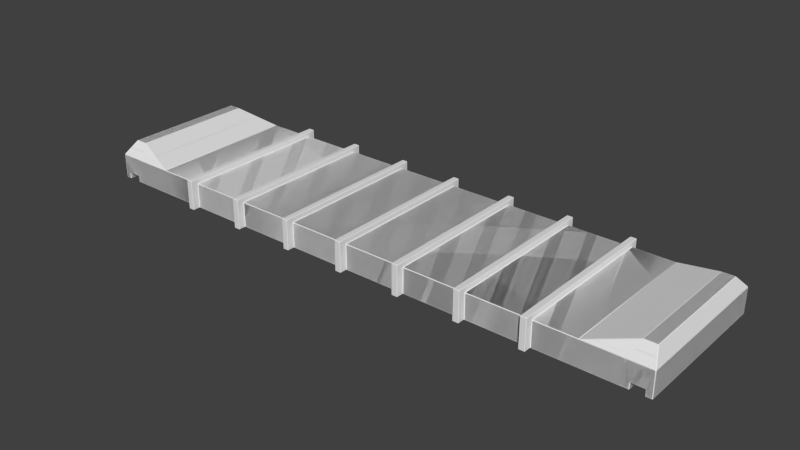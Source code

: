 # Source: l2_env_crane_base.blend  (saved by Blender 2.69.10; exported with 4.5.12 LTS)
import bpy
from mathutils import Matrix  # noqa: F401  (used for matrix-valued properties, if any)

bpy.ops.wm.read_factory_settings(use_empty=True)
scene = bpy.context.scene
scene.name = 'Scene'

# ---- collections
col_collection_1 = bpy.data.collections.new('Collection 1'); scene.collection.children.link(col_collection_1)
col_collection_1.hide_render = True
col_collection_1.hide_viewport = True
col_collection_2 = bpy.data.collections.new('Collection 2'); scene.collection.children.link(col_collection_2)
col_collection_3 = bpy.data.collections.new('Collection 3'); scene.collection.children.link(col_collection_3)

# ---- world
world_world = bpy.data.worlds.new('World'); scene.world = world_world
world_world.color = (0.05088, 0.05088, 0.05088)
world_world.use_sun_shadow = False
world_world.sun_shadow_jitter_overblur = 0.0
world_world.cycles.sampling_method = 'MANUAL'
world_world.cycles.sample_map_resolution = 256

# ---- meshes
me_lowpolyraw = bpy.data.meshes.new('LowPolyRaw')
me_lowpolyraw.from_pydata([(-3.7, -1.2, 0.4), (-4.3, -1.2, 0.4), (-3.7, -1.2, -1.221e-06), (-4.3, -1.2, -2.949e-06), (-3.6, -0.6, -0.2), (-3.7, -0.6, -0.2), (-4.7, -1.2, 0.4), (-4.7, -1.2, -3.068e-06), (-4.4, -1.0, 0.6), (-4.6, -1.0, 0.6), (-4.6, -1.2, -3.039e-06), (-4.4, -1.2, -2.949e-06), (-4.6, -1.2, 0.1), (-4.4, -1.2, 0.1), (-4.3, 1.2, -2.949e-06), (-3.7, 1.2, 0.4), (-3.7, 0.6, -0.2), (-4.7, 1.2, 0.4), (-4.7, 1.2, -3.068e-06), (-4.4, 1.0, 0.6), (-4.6, 1.0, 0.6), (-4.4, 1.2, -2.949e-06), (-4.6, 1.2, -3.039e-06), (-4.6, 1.2, 0.1), (-4.4, 1.2, 0.1), (-3.6, -0.5, -0.2), (-3.6, -0.4, -0.2), (-3.6, 0.4, -0.2), (-3.6, -0.5, 0.3), (-3.6, -0.4, 0.3), (-4.3, 1.2, 0.4), (-3.7, 1.2, -2.085e-06), (-3.6, 0.6, -0.2), (-3.6, 0.5, -0.2), (-3.6, 0.5, 0.3), (-3.6, 0.4, 0.3), (4.3, -1.2, 0.4), (4.3, -1.2, -3.588e-07), (3.7, -1.2, 0.4), (3.7, -1.2, 1.478e-07), (3.7, -0.6, -0.2), (4.7, -1.2, 0.4), (4.7, -1.2, -2.396e-07), (4.4, -1.0, 0.6), (4.6, -1.0, 0.6), (4.6, -1.2, -2.694e-07), (4.4, -1.2, -2.992e-07), (4.6, -1.2, 0.1), (4.4, -1.2, 0.1), (4.3, 1.2, -3.588e-07), (3.7, 1.2, 0.4), (3.7, 0.6, -0.2), (4.7, 1.2, 0.4), (4.7, 1.2, -2.396e-07), (4.4, 1.0, 0.6), (4.6, 1.0, 0.6), (4.4, 1.2, -2.992e-07), (4.6, 1.2, -2.694e-07), (4.6, 1.2, 0.1), (4.4, 1.2, 0.1), (3.6, -0.6, -0.2), (3.6, 0.4, -0.2), (3.6, -0.5, -0.2), (3.6, -0.4, -0.2), (3.6, -0.5, 0.3), (3.6, -0.4, 0.3), (4.3, 1.2, 0.4), (3.7, 1.2, 1.478e-07), (3.6, 0.6, -0.2), (3.6, 0.5, -0.2), (3.6, 0.5, 0.3), (3.6, 0.4, 0.3)], [], [(6, 1, 8, 9), (13, 1, 6, 12), (11, 13, 24, 21), (12, 6, 7), (17, 6, 9, 20), (10, 12, 7), (14, 3, 11, 21), (22, 23, 12, 10), (23, 24, 13, 12), (8, 19, 20, 9), (3, 13, 11), (22, 10, 7, 18), (5, 3, 14, 16), (3, 1, 13), (17, 18, 7, 6), (14, 24, 30), (27, 16, 33), (19, 15, 30), (15, 31, 14, 30), (31, 16, 14), (22, 18, 23), (24, 23, 17, 30), (23, 18, 17), (31, 32, 16), (14, 21, 24), (33, 16, 32), (33, 34, 35, 27), (17, 20, 19, 30), (43, 38, 36), (39, 40, 37), (41, 44, 43, 36), (48, 47, 41, 36), (38, 39, 37, 36), (43, 54, 50, 38), (46, 56, 59, 48), (47, 42, 41), (52, 55, 44, 41), (45, 42, 47), (49, 56, 46, 37), (57, 45, 47, 58), (58, 47, 48, 59), (43, 44, 55, 54), (37, 46, 48), (62, 64, 65, 63), (57, 53, 42, 45), (62, 40, 60), (63, 40, 62), (61, 51, 40, 63), (40, 51, 49, 37), (37, 48, 36), (39, 60, 40), (52, 41, 42, 53), (49, 66, 59), (61, 69, 51), (54, 66, 50), (50, 66, 49, 67), (67, 49, 51), (57, 58, 53), (59, 66, 52, 58), (58, 52, 53), (67, 51, 68), (49, 59, 56), (69, 68, 51), (69, 61, 71, 70), (52, 66, 54, 55), (25, 62, 60, 4), (63, 65, 29, 26), (25, 28, 64, 62), (2, 4, 60, 39), (0, 2, 39, 38), (8, 1, 0), (2, 3, 5), (0, 1, 3, 2), (8, 0, 15, 19), (25, 26, 29, 28), (25, 4, 5), (26, 25, 5), (27, 26, 5, 16), (2, 5, 4), (61, 27, 35, 71), (27, 61, 63, 26), (15, 0, 38, 50), (33, 32, 68, 69), (33, 69, 70, 34), (31, 67, 68, 32), (15, 50, 67, 31)])
me_lowpolyraw.use_remesh_preserve_volume = False
me_lowpolyraw.use_remesh_preserve_attributes = False
me_lowpolyraw.use_mirror_vertex_groups = False
me_lowpolyraw.update()
me_lowpoly = bpy.data.meshes.new('LowPoly')
me_lowpoly.from_pydata([(-3.751, -1.193, 0.4071), (-3.71, -1.2, 0.39), (-3.69, -1.2, 0.39), (-3.69, -1.19, 0.4), (-3.71, -1.187, 0.4027), (-4.29, -1.2, 0.39), (-4.293, -1.193, 0.4071), (-4.314, -1.193, 0.4071), (-4.314, -1.2, 0.39), (-4.31, -1.2, 0.3384), (-3.71, -1.191, -0.003163), (-3.69, -1.079, -0.04025), (-3.688, -1.191, -0.003163), (-3.69, -1.2, 0.009999), (-3.71, -1.2, 0.009999), (-4.291, -1.177, -0.003165), (-4.277, -1.19, -0.003165), (-4.29, -1.2, 0.009997), (-4.31, -1.2, 0.02414), (-4.324, -1.2, 0.009997), (-4.31, -1.19, -2.949e-06), (-3.591, -0.6095, -0.1968), (-3.612, -0.6095, -0.1968), (-3.61, -0.59, -0.2), (-3.59, -0.59, -0.2), (-3.69, -0.6095, -0.1968), (-3.71, -0.6238, -0.1921), (-3.709, -0.5957, -0.1968), (-3.69, -0.5576, -0.2), (-3.663, -0.5494, -0.2), (-3.676, -0.59, -0.2), (-4.686, -1.193, 0.4071), (-4.696, -1.178, 0.4089), (-4.7, -1.19, 0.39), (-4.69, -1.2, 0.3384), (-4.686, -1.2, 0.39), (-4.7, -1.19, 0.009997), (-4.69, -1.19, -3.068e-06), (-4.676, -1.2, 0.009997), (-4.69, -1.2, 0.02414), (-4.407, -1.007, 0.5929), (-4.383, -1.012, 0.5876), (-4.39, -0.9923, 0.5973), (-4.41, -0.99, 0.6), (-4.59, -0.99, 0.6), (-4.604, -0.9955, 0.5911), (-4.593, -1.007, 0.5929), (-4.61, -1.2, 0.009997), (-4.61, -1.19, -3.039e-06), (-4.6, -1.19, 0.009997), (-4.4, -1.19, 0.009997), (-4.39, -1.19, -2.949e-06), (-4.39, -1.2, 0.009997), (-4.61, -1.2, 0.07586), (-4.6, -1.19, 0.09), (-4.59, -1.19, 0.1), (-4.593, -1.2, 0.11), (-4.611, -1.2, 0.1027), (-4.41, -1.19, 0.1), (-4.4, -1.19, 0.09), (-4.39, -1.2, 0.07586), (-4.389, -1.2, 0.1027), (-4.407, -1.2, 0.11), (-4.29, 1.2, 0.009997), (-4.277, 1.191, -0.003165), (-4.291, 1.177, -0.003165), (-4.31, 1.19, -2.949e-06), (-4.324, 1.2, 0.009997), (-4.31, 1.2, 0.02414), (-3.751, 1.193, 0.4071), (-3.71, 1.187, 0.4027), (-3.69, 1.19, 0.4), (-3.69, 1.2, 0.39), (-3.71, 1.2, 0.39), (-3.676, 0.59, -0.2), (-3.663, 0.5494, -0.2), (-3.69, 0.5577, -0.2), (-3.709, 0.5957, -0.1968), (-3.71, 0.6238, -0.1921), (-3.69, 0.6095, -0.1968), (-4.696, 1.178, 0.4089), (-4.686, 1.193, 0.4071), (-4.686, 1.2, 0.39), (-4.69, 1.2, 0.3384), (-4.7, 1.19, 0.39), (-4.69, 1.2, 0.02414), (-4.676, 1.2, 0.009997), (-4.69, 1.19, -3.068e-06), (-4.7, 1.19, 0.009997), (-4.39, 0.9924, 0.5973), (-4.383, 1.012, 0.5876), (-4.407, 1.007, 0.5929), (-4.41, 0.99, 0.6), (-4.593, 1.007, 0.5929), (-4.604, 0.9955, 0.5911), (-4.59, 0.99, 0.6), (-4.39, 1.2, 0.009997), (-4.39, 1.19, -2.949e-06), (-4.4, 1.19, 0.009997), (-4.6, 1.19, 0.009997), (-4.61, 1.19, -3.039e-06), (-4.61, 1.2, 0.009997), (-4.6, 1.19, 0.09), (-4.61, 1.2, 0.07586), (-4.611, 1.2, 0.1027), (-4.593, 1.2, 0.11), (-4.59, 1.19, 0.1), (-4.41, 1.19, 0.1), (-4.407, 1.2, 0.11), (-4.389, 1.2, 0.1027), (-4.39, 1.2, 0.07586), (-4.4, 1.19, 0.09), (-3.59, -0.51, -0.2), (-3.61, -0.5241, -0.2), (-3.61, -0.4959, -0.2), (-3.6, -0.49, -0.19), (-3.59, -0.5, -0.19), (-3.59, -0.4, -0.19), (-3.6, -0.41, -0.19), (-3.61, -0.4424, -0.2), (-3.61, -0.3977, -0.2), (-3.59, -0.39, -0.2), (-3.59, 0.39, -0.2), (-3.61, 0.3977, -0.2), (-3.61, 0.4424, -0.2), (-3.6, 0.41, -0.19), (-3.59, 0.4, -0.19), (-3.59, -0.5, 0.3), (-3.6, -0.49, 0.3), (-3.6, -0.41, 0.3), (-3.59, -0.4, 0.3), (-4.293, 1.193, 0.4071), (-4.29, 1.2, 0.39), (-4.31, 1.2, 0.3384), (-4.314, 1.2, 0.39), (-4.314, 1.193, 0.4071), (-3.69, 1.2, 0.009998), (-3.688, 1.191, -0.003164), (-3.69, 1.079, -0.04025), (-3.71, 1.191, -0.003164), (-3.71, 1.2, 0.009998), (-3.591, 0.6095, -0.1968), (-3.59, 0.59, -0.2), (-3.61, 0.59, -0.2), (-3.612, 0.6095, -0.1968), (-3.61, 0.5242, -0.2), (-3.59, 0.51, -0.2), (-3.59, 0.5, -0.19), (-3.6, 0.49, -0.19), (-3.61, 0.4959, -0.2), (-3.6, 0.49, 0.3), (-3.59, 0.5, 0.3), (-3.59, 0.4, 0.3), (-3.6, 0.41, 0.3), (4.293, -1.193, 0.4071), (4.29, -1.2, 0.39), (4.31, -1.2, 0.3384), (4.314, -1.2, 0.39), (4.314, -1.193, 0.4071), (4.31, -1.2, 0.02414), (4.29, -1.2, 0.01), (4.277, -1.191, -0.003163), (4.291, -1.177, -0.003163), (4.31, -1.19, -3.588e-07), (4.324, -1.2, 0.01), (3.751, -1.193, 0.4071), (3.71, -1.187, 0.4027), (3.69, -1.19, 0.4), (3.69, -1.2, 0.39), (3.71, -1.2, 0.39), (3.71, -1.191, -0.003162), (3.71, -1.2, 0.01), (3.69, -1.2, 0.01), (3.688, -1.191, -0.003162), (3.69, -1.079, -0.04025), (3.71, -0.6238, -0.1921), (3.69, -0.6095, -0.1968), (3.676, -0.59, -0.2), (3.663, -0.5494, -0.2), (3.69, -0.5577, -0.2), (3.709, -0.5957, -0.1968), (4.7, -1.19, 0.39), (4.696, -1.178, 0.4089), (4.686, -1.193, 0.4071), (4.686, -1.2, 0.39), (4.69, -1.2, 0.3384), (4.676, -1.2, 0.01), (4.69, -1.19, -2.396e-07), (4.7, -1.19, 0.01), (4.69, -1.2, 0.02414), (4.41, -0.99, 0.6), (4.39, -0.9924, 0.5973), (4.383, -1.012, 0.5876), (4.407, -1.007, 0.5929), (4.593, -1.007, 0.5929), (4.604, -0.9955, 0.5911), (4.59, -0.99, 0.6), (4.6, -1.19, 0.01), (4.61, -1.19, -2.694e-07), (4.61, -1.2, 0.01), (4.39, -1.2, 0.01), (4.39, -1.19, -2.992e-07), (4.4, -1.19, 0.01), (4.59, -1.19, 0.1), (4.6, -1.19, 0.09), (4.61, -1.2, 0.07586), (4.611, -1.2, 0.1027), (4.593, -1.2, 0.11), (4.39, -1.2, 0.07586), (4.4, -1.19, 0.09), (4.41, -1.19, 0.1), (4.407, -1.2, 0.11), (4.389, -1.2, 0.1027), (4.291, 1.177, -0.003163), (4.277, 1.19, -0.003163), (4.29, 1.2, 0.01), (4.31, 1.2, 0.02414), (4.324, 1.2, 0.01), (4.31, 1.19, -3.588e-07), (3.71, 1.187, 0.4027), (3.751, 1.193, 0.4071), (3.71, 1.2, 0.39), (3.69, 1.2, 0.39), (3.69, 1.19, 0.4), (3.69, 0.5576, -0.2), (3.663, 0.5493, -0.2), (3.676, 0.59, -0.2), (3.69, 0.6095, -0.1968), (3.71, 0.6238, -0.1921), (3.709, 0.5957, -0.1968), (4.686, 1.2, 0.39), (4.686, 1.193, 0.4071), (4.696, 1.178, 0.4089), (4.7, 1.19, 0.39), (4.69, 1.2, 0.3384), (4.69, 1.19, -2.396e-07), (4.676, 1.2, 0.01), (4.69, 1.2, 0.02414), (4.7, 1.19, 0.01), (4.407, 1.007, 0.5929), (4.383, 1.012, 0.5876), (4.39, 0.9923, 0.5973), (4.41, 0.99, 0.6), (4.59, 0.99, 0.6), (4.604, 0.9955, 0.5911), (4.593, 1.007, 0.5929), (4.4, 1.19, 0.01), (4.39, 1.19, -2.992e-07), (4.39, 1.2, 0.01), (4.61, 1.2, 0.01), (4.61, 1.19, -2.694e-07), (4.6, 1.19, 0.01), (4.611, 1.2, 0.1027), (4.61, 1.2, 0.07586), (4.6, 1.19, 0.09), (4.59, 1.19, 0.1), (4.593, 1.2, 0.11), (4.389, 1.2, 0.1027), (4.407, 1.2, 0.11), (4.41, 1.19, 0.1), (4.4, 1.19, 0.09), (4.39, 1.2, 0.07586), (3.61, -0.59, -0.2), (3.612, -0.6095, -0.1968), (3.591, -0.6095, -0.1968), (3.59, -0.59, -0.2), (3.6, 0.41, -0.19), (3.61, 0.4424, -0.2), (3.61, 0.3977, -0.2), (3.59, 0.39, -0.2), (3.59, 0.4, -0.19), (3.61, -0.5242, -0.2), (3.59, -0.51, -0.2), (3.59, -0.5, -0.19), (3.6, -0.49, -0.19), (3.61, -0.4959, -0.2), (3.61, -0.3977, -0.2), (3.61, -0.4424, -0.2), (3.6, -0.41, -0.19), (3.59, -0.4, -0.19), (3.59, -0.39, -0.2), (3.6, -0.49, 0.3), (3.59, -0.5, 0.3), (3.59, -0.4, 0.3), (3.6, -0.41, 0.3), (4.31, 1.2, 0.3384), (4.29, 1.2, 0.39), (4.293, 1.193, 0.4071), (4.314, 1.193, 0.4071), (4.314, 1.2, 0.39), (3.69, 1.079, -0.04025), (3.688, 1.191, -0.003162), (3.69, 1.2, 0.01), (3.71, 1.2, 0.01), (3.71, 1.191, -0.003162), (3.61, 0.59, -0.2), (3.59, 0.59, -0.2), (3.591, 0.6095, -0.1968), (3.612, 0.6095, -0.1968), (3.59, 0.5, -0.19), (3.59, 0.51, -0.2), (3.61, 0.5241, -0.2), (3.61, 0.4959, -0.2), (3.6, 0.49, -0.19), (3.59, 0.5, 0.3), (3.6, 0.49, 0.3), (3.6, 0.41, 0.3), (3.59, 0.4, 0.3)], [], [(62, 8, 35, 56), (18, 9, 61), (106, 107, 58, 55), (84, 88, 36, 33), (57, 34, 39), (100, 48, 37, 87), (19, 60, 52), (50, 59, 111, 98), (67, 96, 110), (99, 102, 54, 49), (27, 15, 65, 77), (43, 92, 95, 44), (112, 272, 265, 24), (12, 21, 264, 173), (47, 53, 38), (139, 78, 64), (145, 74, 143), (72, 222, 292, 136), (68, 109, 133), (90, 69, 131), (116, 127, 282, 273), (101, 86, 103), (108, 105, 82, 134), (81, 93, 91, 135), (73, 140, 63, 132), (138, 144, 79), (137, 291, 297, 141), (104, 85, 83), (183, 194, 193, 158), (180, 229, 213, 162), (159, 212, 156), (170, 175, 161), (192, 165, 154), (174, 263, 176), (255, 203, 210, 259), (233, 181, 188, 238), (250, 235, 187, 198), (190, 196, 243, 242), (191, 241, 219, 166), (202, 246, 260, 209), (294, 214, 228), (251, 197, 204, 254), (218, 247, 201, 163), (199, 186, 205), (277, 178, 275), (268, 224, 179, 276), (206, 189, 185), (164, 200, 208), (211, 207, 184, 157), (271, 177, 262), (232, 244, 195, 182), (217, 261, 248), (301, 295, 226), (267, 302, 225), (240, 287, 220), (216, 285, 257), (303, 266, 306, 305), (231, 288, 239, 245), (258, 289, 230, 256), (252, 234, 237), (221, 286, 215, 293), (290, 227, 298), (274, 281, 284, 278), (249, 253, 236), (113, 23, 30), (122, 269, 280, 121), (115, 118, 129, 128), (10, 16, 26), (71, 3, 167, 223), (1, 5, 17, 14), (11, 25, 22), (42, 4, 70, 89), (31, 7, 40, 46), (279, 283, 130, 117), (123, 120, 28, 76), (80, 32, 45, 94), (119, 114, 29), (66, 20, 51, 97), (148, 150, 153, 125), (270, 126, 152, 307), (41, 6, 0), (147, 299, 304, 151), (169, 171, 160, 155), (146, 142, 296, 300), (124, 75, 149), (0, 1, 2, 3, 4), (5, 6, 7, 8), (14, 10, 12, 13), (18, 19, 17), (21, 22, 23, 24), (25, 26, 27, 28, 29, 30), (31, 32, 33, 34, 35), (36, 37, 38, 39), (40, 41, 42, 43), (44, 45, 46), (47, 48, 49), (50, 51, 52), (53, 54, 55, 56, 57), (58, 59, 60, 61, 62), (63, 64, 65, 66, 67, 68), (69, 70, 71, 72, 73), (74, 75, 76, 77, 78, 79), (80, 81, 82, 83, 84), (85, 86, 87, 88), (89, 90, 91, 92), (93, 94, 95), (96, 97, 98), (99, 100, 101), (102, 103, 104, 105, 106), (107, 108, 109, 110, 111), (112, 113, 114, 115, 116), (117, 118, 119, 120, 121), (122, 123, 124, 125, 126), (131, 132, 133, 134, 135), (136, 137, 138, 139, 140), (141, 142, 143, 144), (145, 146, 147, 148, 149), (165, 166, 167, 168, 169), (174, 170, 173), (175, 176, 177, 178, 179, 180), (181, 182, 183, 184, 185), (186, 187, 188, 189), (190, 191, 192, 193), (194, 195, 196), (197, 198, 199), (200, 201, 202), (203, 204, 205, 206, 207), (208, 209, 210, 211, 212), (213, 214, 215, 216, 217, 218), (219, 220, 221, 222, 223), (224, 225, 226, 227, 228, 229), (230, 231, 232, 233, 234), (235, 236, 237, 238), (239, 240, 241, 242), (243, 244, 245), (246, 247, 248), (249, 250, 251), (252, 253, 254, 255, 256), (257, 258, 259, 260, 261), (262, 263, 264, 265), (266, 267, 268, 269, 270), (271, 272, 273, 274, 275), (276, 277, 278, 279, 280), (285, 286, 287, 288, 289), (290, 291, 292, 293, 294), (295, 296, 297, 298), (299, 300, 301, 302, 303), (11, 22, 21, 12), (112, 24, 23, 113), (47, 38, 37, 48), (26, 16, 15, 27), (45, 32, 31, 46), (6, 41, 40, 7), (51, 20, 19, 52), (53, 47, 49, 54), (59, 50, 52, 60), (43, 44, 46, 40), (7, 31, 35, 8), (56, 35, 34, 57), (18, 61, 60, 19), (17, 5, 9, 18), (62, 56, 55, 58), (123, 76, 75, 124), (100, 87, 86, 101), (64, 78, 77, 65), (80, 94, 93, 81), (69, 90, 89, 70), (66, 97, 96, 67), (91, 93, 95, 92), (57, 39, 38, 53), (102, 99, 101, 103), (107, 106, 105, 108), (110, 96, 98, 111), (106, 55, 54, 102), (65, 15, 20, 66), (97, 51, 50, 98), (87, 37, 36, 88), (117, 130, 129, 118), (127, 116, 115, 128), (39, 34, 33, 36), (92, 43, 42, 89), (94, 45, 44, 95), (84, 33, 32, 80), (99, 49, 48, 100), (111, 59, 58, 107), (27, 77, 76, 28), (13, 2, 1, 14), (61, 9, 8, 62), (88, 84, 83, 85), (68, 133, 132, 63), (104, 83, 82, 105), (142, 146, 145, 143), (150, 148, 147, 151), (125, 153, 152, 126), (137, 141, 144, 138), (135, 91, 90, 131), (149, 75, 74, 145), (148, 125, 124, 149), (108, 134, 133, 109), (103, 86, 85, 104), (67, 110, 109, 68), (143, 74, 79, 144), (73, 132, 131, 69), (140, 73, 72, 136), (134, 82, 81, 135), (138, 79, 78, 139), (139, 64, 63, 140), (165, 192, 191, 166), (169, 155, 154, 165), (170, 161, 160, 171), (174, 176, 175, 170), (198, 187, 186, 199), (180, 162, 161, 175), (194, 183, 182, 195), (158, 193, 192, 154), (200, 164, 163, 201), (204, 197, 199, 205), (208, 200, 202, 209), (193, 194, 196, 190), (157, 184, 183, 158), (206, 185, 184, 207), (164, 208, 212, 159), (159, 156, 155, 160), (210, 203, 207, 211), (267, 225, 224, 268), (249, 236, 235, 250), (213, 229, 228, 214), (231, 245, 244, 232), (219, 241, 240, 220), (217, 248, 247, 218), (242, 243, 245, 239), (205, 186, 189, 206), (253, 249, 251, 254), (258, 256, 255, 259), (260, 246, 248, 261), (223, 167, 166, 219), (254, 204, 203, 255), (218, 163, 162, 213), (246, 202, 201, 247), (262, 177, 176, 263), (265, 272, 271, 262), (274, 278, 277, 275), (238, 188, 187, 235), (280, 269, 268, 276), (281, 274, 273, 282), (278, 284, 283, 279), (188, 181, 185, 189), (241, 191, 190, 242), (243, 196, 195, 244), (232, 182, 181, 233), (250, 198, 197, 251), (259, 210, 209, 260), (275, 178, 177, 271), (179, 224, 229, 180), (276, 179, 178, 277), (171, 169, 168, 172), (211, 157, 156, 212), (173, 264, 263, 174), (237, 234, 233, 238), (215, 286, 285, 216), (256, 230, 234, 252), (295, 301, 300, 296), (304, 299, 303, 305), (270, 307, 306, 266), (290, 298, 297, 291), (287, 240, 239, 288), (301, 226, 225, 302), (302, 267, 266, 303), (257, 285, 289, 258), (252, 237, 236, 253), (216, 257, 261, 217), (298, 227, 226, 295), (220, 287, 286, 221), (292, 222, 221, 293), (288, 231, 230, 289), (294, 228, 227, 290), (293, 215, 214, 294), (264, 21, 24, 265), (272, 112, 116, 273), (279, 117, 121, 280), (172, 13, 12, 173), (167, 3, 2, 168), (4, 42, 41, 0), (0, 6, 5, 1), (14, 17, 16, 10), (10, 26, 25, 11), (70, 4, 3, 71), (22, 25, 30, 23), (114, 119, 118, 115), (120, 123, 122, 121), (113, 30, 29, 114), (119, 29, 28, 120), (269, 122, 126, 270), (222, 72, 71, 223), (296, 142, 141, 297), (299, 147, 146, 300), (291, 137, 136, 292), (2, 13, 172, 168), (9, 5, 8), (15, 16, 20), (16, 17, 19, 20), (11, 12, 10), (170, 171, 172, 173), (156, 157, 155), (158, 154, 155, 157), (159, 160, 164), (162, 163, 161), (160, 161, 163, 164)])
me_lowpoly.polygons.foreach_set('use_smooth', [0, 0, 0, 0, 0, 0, 0, 0, 0, 0, 0, 0, 0, 0, 0, 0, 0, 0, 0, 0, 0, 0, 0, 0, 0, 0, 0, 0, 0, 0, 0, 0, 0, 0, 0, 0, 0, 0, 0, 0, 0, 0, 0, 0, 0, 0, 0, 0, 0, 0, 0, 0, 0, 0, 0, 0, 0, 0, 0, 0, 0, 0, 0, 0, 0, 0, 0, 0, 0, 0, 0, 0, 0, 0, 0, 0, 0, 0, 0, 0, 0, 0, 0, 0, 0, 1, 1, 1, 0, 1, 1, 1, 1, 1, 1, 1, 1, 1, 1, 1, 1, 1, 1, 1, 1, 1, 1, 1, 1, 1, 1, 1, 1, 1, 1, 1, 1, 1, 0, 1, 1, 1, 1, 1, 1, 1, 1, 1, 1, 1, 1, 1, 1, 1, 1, 1, 1, 1, 1, 1, 1, 1, 1, 1, 1, 1, 1, 0, 0, 1, 1, 1, 0, 1, 1, 1, 1, 1, 0, 0, 0, 1, 0, 1, 1, 1, 1, 1, 1, 0, 1, 1, 1, 1, 1, 1, 1, 0, 0, 1, 1, 1, 1, 1, 1, 1, 0, 0, 1, 0, 0, 0, 0, 0, 0, 0, 0, 1, 0, 0, 0, 1, 1, 0, 1, 0, 1, 1, 1, 1, 0, 1, 1, 1, 0, 1, 1, 1, 1, 1, 0, 0, 0, 1, 0, 1, 1, 1, 1, 1, 1, 0, 1, 1, 1, 1, 1, 1, 1, 1, 0, 1, 1, 0, 0, 0, 1, 1, 1, 1, 1, 1, 0, 1, 0, 0, 0, 0, 1, 0, 0, 0, 0, 0, 0, 0, 0, 1, 0, 0, 0, 1, 1, 0, 1, 0, 1, 1, 1, 1, 1, 1, 1, 1, 1, 0, 1, 1, 1, 0, 0, 0, 1, 1, 1, 1, 1, 0, 0, 1, 1, 0, 1, 0, 1, 0, 1, 1])
_uv = me_lowpoly.uv_layers.new(name='UVMap')
_uv.uv.foreach_set('vector', [0.9024, 0.867, 0.9274, 0.8587, 0.9274, 0.8919, 0.9024, 0.8836, 0.8948, 0.8583, 0.9228, 0.8583, 0.9018, 0.8654, 0.4064, 0.6391, 0.3903, 0.6391, 0.3903, 0.4266, 0.4064, 0.4266, 0.4757, 0.4257, 0.4419, 0.4257, 0.4419, 0.2131, 0.4757, 0.2131, 0.9018, 0.8853, 0.9228, 0.8923, 0.8948, 0.8923, 0.4082, 0.6391, 0.4082, 0.4266, 0.4153, 0.4266, 0.4153, 0.6391, 0.8935, 0.8596, 0.8994, 0.8655, 0.8935, 0.8655, 0.5015, 0.2131, 0.5086, 0.2131, 0.5086, 0.4257, 0.5015, 0.4257, 0.9474, 0.03357, 0.9474, 0.02769, 0.9533, 0.02769, 0.5086, 0.2131, 0.5157, 0.2131, 0.5157, 0.4257, 0.5086, 0.4257, 0.1604, 0.9326, 0.2123, 0.9845, 0.002082, 0.9845, 0.05399, 0.9326, 0.0255, 0.01813, 0.0255, 0.195, 0.009426, 0.195, 0.009425, 0.01813, 0.1527, 0.922, 0.1527, 0.2854, 0.1599, 0.2854, 0.1599, 0.922, 0.2135, 0.9308, 0.1616, 0.9221, 0.1616, 0.2853, 0.2135, 0.2767, 0.8935, 0.8851, 0.8994, 0.8851, 0.8935, 0.891, 0.0008482, 0.9327, 0.05148, 0.9327, 0.0008504, 0.9833, 0.06038, 0.9238, 0.0545, 0.9296, 0.0545, 0.9238, 0.9813, 0.09021, 0.9813, 0.803, 0.9474, 0.803, 0.9474, 0.09021, 0.9487, 0.03483, 0.9557, 0.02782, 0.9767, 0.03483, 0.9995, 0.0283, 0.9829, 0.08472, 0.9829, 0.03636, 0.2144, 0.214, 0.2581, 0.214, 0.2581, 0.9089, 0.2144, 0.9089, 0.9474, 0.008039, 0.9474, 0.002156, 0.9533, 0.008039, 0.9563, 0.02615, 0.9563, 0.009575, 0.9813, 0.001239, 0.9813, 0.03449, 0.9829, 0.001263, 1.0, 0.009563, 1.0, 0.02616, 0.9829, 0.03446, 0.9813, 0.08842, 0.9474, 0.08842, 0.9474, 0.03662, 0.9813, 0.03662, 0.01079, 0.9309, 0.05276, 0.9239, 0.05276, 0.9309, 0.0008482, 0.9308, 0.0008483, 0.2767, 0.05276, 0.2853, 0.05276, 0.9221, 0.9557, 0.00791, 0.9487, 0.0008932, 0.9767, 0.0008932, 0.929, 0.001263, 0.9462, 0.009563, 0.9462, 0.02616, 0.929, 0.03446, 0.1604, 0.2748, 0.05399, 0.2748, 0.002082, 0.2229, 0.2123, 0.2229, 0.8948, 0.03483, 0.9018, 0.02782, 0.9228, 0.03483, 0.2135, 0.2747, 0.1629, 0.2747, 0.2135, 0.2241, 0.9458, 0.0283, 0.929, 0.08472, 0.929, 0.03636, 0.2036, 0.2765, 0.1616, 0.2835, 0.1616, 0.2765, 0.6554, 0.4426, 0.4428, 0.4426, 0.4428, 0.4266, 0.6554, 0.4266, 0.4232, 0.2131, 0.4232, 0.4257, 0.3894, 0.4257, 0.3894, 0.2131, 0.441, 0.6391, 0.4339, 0.6391, 0.4339, 0.4266, 0.441, 0.4266, 0.8669, 0.01813, 0.883, 0.01813, 0.883, 0.195, 0.8669, 0.195, 0.8651, 0.01792, 0.8651, 0.1952, 0.8043, 0.2126, 0.8043, 0.0005422, 0.5157, 0.4257, 0.5157, 0.2131, 0.5228, 0.2131, 0.5228, 0.4257, 0.0008483, 0.2747, 0.0008505, 0.2241, 0.05148, 0.2747, 0.4944, 0.4257, 0.4944, 0.2131, 0.5015, 0.2131, 0.5015, 0.4257, 0.0008962, 0.2211, 0.0008962, 0.214, 0.2135, 0.214, 0.2135, 0.2211, 0.8935, 0.008039, 0.8935, 0.002156, 0.8994, 0.008039, 0.1467, 0.2837, 0.1563, 0.2789, 0.1515, 0.2837, 0.07168, 0.2837, 0.05739, 0.2765, 0.157, 0.2765, 0.1427, 0.2837, 0.9018, 0.00791, 0.8948, 0.0008932, 0.9228, 0.0008933, 0.8935, 0.03357, 0.8935, 0.02769, 0.8994, 0.02769, 0.9024, 0.02615, 0.9024, 0.009575, 0.9274, 0.001239, 0.9274, 0.03449, 0.154, 0.2837, 0.1599, 0.2778, 0.1599, 0.2837, 0.4249, 0.2142, 0.4419, 0.2305, 0.4419, 0.4083, 0.4249, 0.4246, 0.9474, 0.8596, 0.9533, 0.8655, 0.9474, 0.8655, 0.06038, 0.2837, 0.0545, 0.2837, 0.0545, 0.2778, 0.06768, 0.2837, 0.06291, 0.2837, 0.05813, 0.2789, 0.9995, 0.8649, 0.9829, 0.8568, 0.9829, 0.8085, 0.9487, 0.8583, 0.9767, 0.8583, 0.9557, 0.8654, 0.4162, 0.4257, 0.4234, 0.4257, 0.4234, 0.4692, 0.4162, 0.4692, 0.9829, 0.8919, 0.9829, 0.8587, 1.0, 0.867, 1.0, 0.8836, 0.9563, 0.867, 0.9813, 0.8587, 0.9813, 0.8919, 0.9563, 0.8836, 0.9557, 0.8853, 0.9767, 0.8923, 0.9487, 0.8923, 0.9813, 0.8048, 0.9813, 0.8566, 0.9474, 0.8566, 0.9474, 0.8048, 0.01079, 0.2765, 0.05276, 0.2765, 0.05276, 0.2835, 0.433, 0.4257, 0.433, 0.4692, 0.4258, 0.4692, 0.4258, 0.4257, 0.9474, 0.8851, 0.9533, 0.8851, 0.9474, 0.891, 0.154, 0.9238, 0.1599, 0.9238, 0.1599, 0.9296, 0.07236, 0.922, 0.07236, 0.2854, 0.142, 0.2854, 0.142, 0.922, 0.4491, 0.4871, 0.4419, 0.4871, 0.4419, 0.4435, 0.4491, 0.4435, 0.2135, 0.9327, 0.2135, 0.9833, 0.1629, 0.9327, 0.08981, 0.2128, 0.08981, 0.0002612, 0.8026, 0.0002637, 0.8026, 0.2128, 0.9274, 0.8048, 0.9274, 0.8566, 0.8935, 0.8566, 0.8935, 0.8048, 0.2036, 0.9309, 0.1616, 0.9309, 0.1616, 0.9239, 0.02725, 0.01792, 0.08806, 0.0005398, 0.08806, 0.2126, 0.02725, 0.1952, 0.929, 0.8919, 0.929, 0.8587, 0.9462, 0.867, 0.9462, 0.8836, 0.3457, 0.214, 0.3894, 0.214, 0.3894, 0.9089, 0.3457, 0.9089, 0.07168, 0.9238, 0.1427, 0.9238, 0.157, 0.9309, 0.05739, 0.9309, 0.4774, 0.4246, 0.4774, 0.2142, 0.4944, 0.2305, 0.4944, 0.4083, 0.1467, 0.9238, 0.1515, 0.9238, 0.1563, 0.9285, 0.0008961, 0.9863, 0.2135, 0.9863, 0.2135, 0.9934, 0.0008961, 0.9934, 0.4491, 0.4871, 0.4491, 0.4435, 0.4562, 0.4435, 0.4562, 0.4871, 0.2582, 0.9089, 0.2582, 0.214, 0.3019, 0.214, 0.3019, 0.9089, 0.9458, 0.8649, 0.929, 0.8568, 0.929, 0.8085, 0.3456, 0.214, 0.3456, 0.9089, 0.3019, 0.9089, 0.3019, 0.214, 0.9274, 0.08842, 0.8935, 0.08842, 0.8935, 0.03662, 0.9274, 0.03662, 0.06164, 0.922, 0.0545, 0.922, 0.0545, 0.2854, 0.06164, 0.2854, 0.06768, 0.9238, 0.05813, 0.9285, 0.06291, 0.9238, 0.929, 0.8085, 0.9274, 0.8048, 0.9274, 0.803, 0.9284, 0.803, 0.9286, 0.8047, 0.9274, 0.8566, 0.929, 0.8568, 0.929, 0.8587, 0.9274, 0.8587, 0.8935, 0.8048, 0.8924, 0.8048, 0.8924, 0.8028, 0.8935, 0.803, 0.8948, 0.8583, 0.8935, 0.8596, 0.8935, 0.8566, 0.1616, 0.9221, 0.1616, 0.9239, 0.1599, 0.9238, 0.1599, 0.922, 0.1616, 0.9309, 0.1629, 0.9327, 0.1604, 0.9326, 0.157, 0.9309, 0.1563, 0.9285, 0.1599, 0.9296, 0.929, 0.8919, 0.9292, 0.8928, 0.9275, 0.8932, 0.9228, 0.8923, 0.9274, 0.8919, 0.8936, 0.8932, 0.8927, 0.8923, 0.8935, 0.891, 0.8948, 0.8923, 0.02576, 0.0166, 0.0279, 0.01613, 0.02725, 0.01792, 0.0255, 0.01813, 0.009425, 0.01813, 0.008133, 0.01764, 0.009164, 0.0166, 0.4082, 0.4257, 0.4082, 0.4266, 0.4073, 0.4266, 0.2135, 0.9943, 0.2135, 0.9934, 0.2144, 0.9934, 0.8994, 0.8851, 0.9007, 0.8842, 0.9016, 0.8834, 0.9024, 0.8836, 0.9018, 0.8853, 0.9016, 0.8673, 0.9007, 0.8664, 0.8994, 0.8655, 0.9018, 0.8654, 0.9024, 0.867, 0.9474, 0.03662, 0.9462, 0.03781, 0.9463, 0.03657, 0.9465, 0.03483, 0.9474, 0.03357, 0.9487, 0.03483, 0.9829, 0.08472, 0.9825, 0.08846, 0.9822, 0.09021, 0.9813, 0.09021, 0.9813, 0.08842, 0.0545, 0.9296, 0.05813, 0.9285, 0.05739, 0.9309, 0.05399, 0.9326, 0.05148, 0.9327, 0.05276, 0.9309, 0.9831, 0.0003995, 0.9829, 0.001263, 0.9813, 0.001239, 0.9767, 0.0008932, 0.9813, 0.0, 0.9487, 0.0008932, 0.9474, 0.002156, 0.9465, 0.0008932, 0.9474, 0.0, 0.02725, 0.1952, 0.0279, 0.197, 0.02576, 0.1965, 0.0255, 0.195, 0.009164, 0.1965, 0.008133, 0.1955, 0.009426, 0.195, 2.279e-06, 0.9934, 0.0008961, 0.9934, 0.0008955, 0.9943, 0.4073, 0.6391, 0.4082, 0.6391, 0.4082, 0.64, 0.9546, 0.008932, 0.9533, 0.008039, 0.9557, 0.00791, 0.9563, 0.009575, 0.9555, 0.009825, 0.9555, 0.0259, 0.9563, 0.02615, 0.9557, 0.02782, 0.9533, 0.02769, 0.9546, 0.0268, 0.1527, 0.922, 0.154, 0.9238, 0.1515, 0.9238, 0.151, 0.9229, 0.1519, 0.922, 0.1429, 0.922, 0.1438, 0.9229, 0.1467, 0.9238, 0.1427, 0.9238, 0.142, 0.922, 0.07236, 0.922, 0.07168, 0.9238, 0.06768, 0.9238, 0.07057, 0.9229, 0.07147, 0.922, 0.9829, 0.03636, 0.9813, 0.03662, 0.9767, 0.03483, 0.9813, 0.03449, 0.9829, 0.03446, 0.0, 0.9309, 0.0008482, 0.9308, 0.01079, 0.9309, 0.0008482, 0.9327, 3.194e-08, 0.9327, 0.05276, 0.9221, 0.0545, 0.922, 0.0545, 0.9238, 0.05276, 0.9239, 0.06038, 0.9238, 0.06164, 0.922, 0.06254, 0.922, 0.06343, 0.9229, 0.06291, 0.9238, 0.929, 0.08472, 0.9286, 0.08846, 0.9284, 0.09021, 0.9274, 0.09021, 0.9274, 0.08842, 0.2036, 0.2765, 0.2135, 0.2747, 0.2135, 0.2767, 0.1629, 0.2747, 0.1616, 0.2765, 0.1599, 0.2778, 0.1563, 0.2789, 0.157, 0.2765, 0.1604, 0.2748, 0.9275, 8.518e-08, 0.9292, 0.0003996, 0.929, 0.001263, 0.9274, 0.001239, 0.9228, 0.0008933, 0.8935, 0.002156, 0.8927, 0.0008932, 0.8936, 0.0, 0.8948, 0.0008932, 0.8669, 0.01813, 0.8651, 0.01792, 0.8645, 0.01613, 0.8666, 0.0166, 0.8832, 0.0166, 0.8842, 0.01764, 0.883, 0.01813, 0.4419, 0.4266, 0.441, 0.4266, 0.441, 0.4257, 0.2144, 0.214, 0.2135, 0.214, 0.2135, 0.2131, 0.9016, 0.009825, 0.9007, 0.008932, 0.8994, 0.008039, 0.9018, 0.00791, 0.9024, 0.009575, 0.8994, 0.02769, 0.9007, 0.0268, 0.9016, 0.0259, 0.9024, 0.02615, 0.9018, 0.02782, 0.9463, 0.8566, 0.9462, 0.8554, 0.9474, 0.8566, 0.9487, 0.8583, 0.9474, 0.8596, 0.9465, 0.8583, 0.9825, 0.8047, 0.9829, 0.8085, 0.9813, 0.8048, 0.9813, 0.803, 0.9822, 0.803, 0.05739, 0.2765, 0.05813, 0.2789, 0.0545, 0.2778, 0.05276, 0.2765, 0.05148, 0.2747, 0.05399, 0.2748, 0.9813, 0.8919, 0.9829, 0.8919, 0.9831, 0.8928, 0.9813, 0.8932, 0.9767, 0.8923, 0.9465, 0.8923, 0.9474, 0.891, 0.9487, 0.8923, 0.9474, 0.8932, 0.8666, 0.1965, 0.8645, 0.197, 0.8651, 0.1952, 0.8669, 0.195, 0.883, 0.195, 0.8842, 0.1955, 0.8832, 0.1965, 0.0008955, 0.2131, 0.0008962, 0.214, 2.374e-06, 0.214, 0.441, 0.64, 0.441, 0.6391, 0.4419, 0.6391, 0.9557, 0.8853, 0.9533, 0.8851, 0.9546, 0.8842, 0.9555, 0.8834, 0.9563, 0.8836, 0.9557, 0.8654, 0.9563, 0.867, 0.9555, 0.8673, 0.9546, 0.8664, 0.9533, 0.8655, 0.1599, 0.2837, 0.1616, 0.2835, 0.1616, 0.2853, 0.1599, 0.2854, 0.07057, 0.2846, 0.06768, 0.2837, 0.07168, 0.2837, 0.07236, 0.2854, 0.07147, 0.2854, 0.154, 0.2837, 0.1527, 0.2854, 0.1519, 0.2854, 0.151, 0.2846, 0.1515, 0.2837, 0.1427, 0.2837, 0.1467, 0.2837, 0.1438, 0.2846, 0.1429, 0.2854, 0.142, 0.2854, 0.9767, 0.8583, 0.9813, 0.8566, 0.9829, 0.8568, 0.9829, 0.8587, 0.9813, 0.8587, 0.01079, 0.2765, 0.0008483, 0.2767, 8.518e-08, 0.2765, 1.171e-07, 0.2747, 0.0008483, 0.2747, 0.0545, 0.2837, 0.0545, 0.2854, 0.05276, 0.2853, 0.05276, 0.2835, 0.06254, 0.2854, 0.06164, 0.2854, 0.06038, 0.2837, 0.06291, 0.2837, 0.06343, 0.2846, 0.2036, 0.9309, 0.1616, 0.9239, 0.1616, 0.9221, 0.2135, 0.9308, 0.1527, 0.922, 0.1599, 0.922, 0.1599, 0.9238, 0.154, 0.9238, 0.4082, 0.4257, 0.4141, 0.4257, 0.4153, 0.4266, 0.4082, 0.4266, 0.1629, 0.9327, 0.2135, 0.9833, 0.2123, 0.9845, 0.1604, 0.9326, 0.008133, 0.01764, 4.259e-08, 0.00137, 0.0008637, 4.334e-06, 0.009164, 0.0166, 0.929, 0.8568, 0.9458, 0.8649, 0.9462, 0.867, 0.929, 0.8587, 0.2135, 0.9934, 0.2135, 0.9863, 0.2144, 0.9875, 0.2144, 0.9934, 0.8994, 0.8851, 0.8935, 0.8851, 0.8936, 0.8842, 0.9007, 0.8842, 0.9007, 0.8664, 0.8936, 0.8664, 0.8935, 0.8655, 0.8994, 0.8655, 0.0255, 0.01813, 0.009425, 0.01813, 0.009164, 0.0166, 0.02576, 0.0166, 0.929, 0.8587, 0.929, 0.8919, 0.9274, 0.8919, 0.9274, 0.8587, 0.9024, 0.8836, 0.9274, 0.8919, 0.9228, 0.8923, 0.9018, 0.8853, 0.8948, 0.8583, 0.9018, 0.8654, 0.8994, 0.8655, 0.8935, 0.8596, 0.8935, 0.8566, 0.9274, 0.8566, 0.9228, 0.8583, 0.8948, 0.8583, 0.3901, 0.4257, 0.4067, 0.4257, 0.4064, 0.4266, 0.3903, 0.4266, 0.07168, 0.9238, 0.05739, 0.9309, 0.05813, 0.9285, 0.06768, 0.9238, 0.4082, 0.6391, 0.4153, 0.6391, 0.4141, 0.64, 0.4082, 0.64, 0.0008504, 0.9833, 0.05148, 0.9327, 0.05399, 0.9326, 0.002082, 0.9845, 0.0, 0.2117, 0.008133, 0.1955, 0.009164, 0.1965, 0.0008637, 0.2131, 0.08432, 0.2131, 0.0279, 0.197, 0.02725, 0.1952, 0.08806, 0.2126, 0.0008961, 0.9863, 0.0008961, 0.9934, 2.279e-06, 0.9934, 2.279e-06, 0.9875, 0.02576, 0.1965, 0.009164, 0.1965, 0.009426, 0.195, 0.0255, 0.195, 0.9018, 0.8853, 0.8948, 0.8923, 0.8935, 0.891, 0.8994, 0.8851, 0.9546, 0.008932, 0.9474, 0.008932, 0.9474, 0.008039, 0.9533, 0.008039, 0.3903, 0.6391, 0.4064, 0.6391, 0.4067, 0.64, 0.3901, 0.64, 0.9533, 0.02769, 0.9474, 0.02769, 0.9474, 0.0268, 0.9546, 0.0268, 0.4064, 0.6391, 0.4064, 0.4266, 0.4073, 0.4266, 0.4073, 0.6391, 0.002082, 0.9845, 0.2123, 0.9845, 0.2135, 0.9863, 0.0008961, 0.9863, 0.0008961, 0.9934, 0.2135, 0.9934, 0.2135, 0.9943, 0.0008955, 0.9943, 0.4153, 0.6391, 0.4153, 0.4266, 0.4162, 0.4266, 0.4162, 0.6391, 0.3457, 0.9089, 0.3894, 0.9089, 0.3894, 0.9098, 0.3457, 0.9098, 0.2581, 0.214, 0.2144, 0.214, 0.2144, 0.2131, 0.2581, 0.2131, 0.8948, 0.8923, 0.9228, 0.8923, 0.9275, 0.8932, 0.8936, 0.8932, 0.0255, 0.195, 0.0255, 0.01813, 0.02725, 0.01792, 0.02725, 0.1952, 0.008133, 0.1955, 0.008133, 0.01764, 0.009425, 0.01813, 0.009426, 0.195, 0.4757, 0.4257, 0.4757, 0.2131, 0.4774, 0.2142, 0.4774, 0.4246, 0.4073, 0.6391, 0.4073, 0.4266, 0.4082, 0.4266, 0.4082, 0.6391, 0.3894, 0.6391, 0.3894, 0.4266, 0.3903, 0.4266, 0.3903, 0.6391, 0.1604, 0.9326, 0.05399, 0.9326, 0.05739, 0.9309, 0.157, 0.9309, 0.8935, 0.803, 0.9274, 0.803, 0.9274, 0.8048, 0.8935, 0.8048, 0.9018, 0.8654, 0.9228, 0.8583, 0.9274, 0.8587, 0.9024, 0.867, 0.9474, 0.0, 0.9813, 0.0, 0.9767, 0.0008932, 0.9487, 0.0008932, 0.9487, 0.03483, 0.9767, 0.03483, 0.9813, 0.03662, 0.9474, 0.03662, 0.9557, 0.00791, 0.9767, 0.0008932, 0.9813, 0.001239, 0.9563, 0.009575, 0.0545, 0.922, 0.06164, 0.922, 0.06038, 0.9238, 0.0545, 0.9238, 0.3019, 0.2131, 0.3457, 0.2131, 0.3456, 0.214, 0.3019, 0.214, 0.2581, 0.2131, 0.3019, 0.2131, 0.3019, 0.214, 0.2582, 0.214, 0.0008482, 0.9308, 0.05276, 0.9221, 0.05276, 0.9239, 0.01079, 0.9309, 0.9829, 0.03446, 1.0, 0.02616, 0.9995, 0.0283, 0.9829, 0.03636, 0.06291, 0.9238, 0.05813, 0.9285, 0.0545, 0.9296, 0.06038, 0.9238, 0.06343, 0.9229, 0.07057, 0.9229, 0.06768, 0.9238, 0.06291, 0.9238, 0.9563, 0.02615, 0.9813, 0.03449, 0.9767, 0.03483, 0.9557, 0.02782, 0.9533, 0.008039, 0.9474, 0.002156, 0.9487, 0.0008932, 0.9557, 0.00791, 0.9474, 0.03357, 0.9533, 0.02769, 0.9557, 0.02782, 0.9487, 0.03483, 0.0545, 0.9238, 0.0545, 0.9296, 0.05276, 0.9309, 0.05276, 0.9239, 0.9813, 0.08842, 0.9813, 0.03662, 0.9829, 0.03636, 0.9829, 0.08472, 0.9474, 0.08842, 0.9813, 0.08842, 0.9813, 0.09021, 0.9474, 0.09021, 0.9813, 0.03449, 0.9813, 0.001239, 0.9829, 0.001263, 0.9829, 0.03446, 0.01079, 0.9309, 0.05276, 0.9309, 0.05148, 0.9327, 0.0008482, 0.9327, 0.9462, 0.08842, 0.9462, 0.03781, 0.9474, 0.03662, 0.9474, 0.08842, 0.8081, 2.289e-06, 0.8645, 0.01613, 0.8651, 0.01792, 0.8043, 0.0005422, 0.9274, 0.08842, 0.9274, 0.03662, 0.929, 0.03636, 0.929, 0.08472, 0.8924, 0.08842, 0.8924, 0.03781, 0.8935, 0.03662, 0.8935, 0.08842, 0.2036, 0.2765, 0.1616, 0.2765, 0.1629, 0.2747, 0.2135, 0.2747, 0.441, 0.4266, 0.4339, 0.4266, 0.4351, 0.4257, 0.441, 0.4257, 0.1604, 0.2748, 0.2123, 0.2229, 0.2135, 0.2241, 0.1629, 0.2747, 0.8832, 0.0166, 0.8915, 4.387e-06, 0.8924, 0.00137, 0.8842, 0.01764, 0.929, 0.03446, 0.9462, 0.02616, 0.9458, 0.0283, 0.929, 0.03636, 0.2144, 0.214, 0.2144, 0.2199, 0.2135, 0.2211, 0.2135, 0.214, 0.9007, 0.008932, 0.8936, 0.008932, 0.8935, 0.008039, 0.8994, 0.008039, 0.8994, 0.02769, 0.8935, 0.02769, 0.8936, 0.0268, 0.9007, 0.0268, 0.8666, 0.0166, 0.8832, 0.0166, 0.883, 0.01813, 0.8669, 0.01813, 0.9274, 0.03449, 0.9274, 0.001239, 0.929, 0.001263, 0.929, 0.03446, 0.9018, 0.00791, 0.9228, 0.0008933, 0.9274, 0.001239, 0.9024, 0.009575, 0.8935, 0.03357, 0.8994, 0.02769, 0.9018, 0.02782, 0.8948, 0.03483, 0.8948, 0.03483, 0.9228, 0.03483, 0.9274, 0.03662, 0.8935, 0.03662, 0.4428, 0.4266, 0.4428, 0.4426, 0.4419, 0.4429, 0.4419, 0.4263, 0.06768, 0.2837, 0.05813, 0.2789, 0.05739, 0.2765, 0.07168, 0.2837, 0.441, 0.64, 0.4351, 0.64, 0.4339, 0.6391, 0.441, 0.6391, 0.002082, 0.2229, 0.05399, 0.2748, 0.05148, 0.2747, 0.0008505, 0.2241, 0.8915, 0.2131, 0.8832, 0.1965, 0.8842, 0.1955, 0.8924, 0.2117, 0.8043, 0.2126, 0.8651, 0.1952, 0.8645, 0.197, 0.8081, 0.2131, 2.364e-06, 0.2199, 2.374e-06, 0.214, 0.0008962, 0.214, 0.0008962, 0.2211, 0.8669, 0.195, 0.883, 0.195, 0.8832, 0.1965, 0.8666, 0.1965, 0.8994, 0.008039, 0.8935, 0.002156, 0.8948, 0.0008932, 0.9018, 0.00791, 0.9533, 0.8851, 0.9474, 0.8851, 0.9474, 0.8842, 0.9546, 0.8842, 0.6563, 0.4263, 0.6563, 0.4429, 0.6554, 0.4426, 0.6554, 0.4266, 0.9546, 0.8664, 0.9474, 0.8664, 0.9474, 0.8655, 0.9533, 0.8655, 0.8026, 0.2128, 0.8026, 0.0002637, 0.8043, 0.0005422, 0.8043, 0.2126, 0.6554, 0.4435, 0.4428, 0.4435, 0.4428, 0.4426, 0.6554, 0.4426, 0.0008962, 0.2211, 0.2135, 0.2211, 0.2123, 0.2229, 0.002082, 0.2229, 0.0008955, 0.2131, 0.2135, 0.2131, 0.2135, 0.214, 0.0008962, 0.214, 0.1599, 0.2837, 0.1599, 0.2778, 0.1616, 0.2765, 0.1616, 0.2835, 0.1599, 0.2854, 0.1527, 0.2854, 0.154, 0.2837, 0.1599, 0.2837, 0.151, 0.2846, 0.1438, 0.2846, 0.1467, 0.2837, 0.1515, 0.2837, 0.433, 0.6391, 0.433, 0.4266, 0.4339, 0.4266, 0.4339, 0.6391, 0.142, 0.2854, 0.07236, 0.2854, 0.07168, 0.2837, 0.1427, 0.2837, 0.2581, 0.9098, 0.2144, 0.9098, 0.2144, 0.9089, 0.2581, 0.9089, 0.3457, 0.2131, 0.3894, 0.2131, 0.3894, 0.214, 0.3457, 0.214, 0.8936, 0.0, 0.9275, 8.518e-08, 0.9228, 0.0008933, 0.8948, 0.0008932, 0.8651, 0.1952, 0.8651, 0.01792, 0.8669, 0.01813, 0.8669, 0.195, 0.883, 0.195, 0.883, 0.01813, 0.8842, 0.01764, 0.8842, 0.1955, 0.4249, 0.2142, 0.4249, 0.4246, 0.4232, 0.4257, 0.4232, 0.2131, 0.441, 0.6391, 0.441, 0.4266, 0.4419, 0.4266, 0.4419, 0.6391, 0.6554, 0.4266, 0.4428, 0.4266, 0.4428, 0.4257, 0.6554, 0.4257, 0.1515, 0.2837, 0.1563, 0.2789, 0.1599, 0.2778, 0.154, 0.2837, 0.157, 0.2765, 0.05739, 0.2765, 0.05399, 0.2748, 0.1604, 0.2748, 0.1427, 0.2837, 0.157, 0.2765, 0.1563, 0.2789, 0.1467, 0.2837, 0.8935, 0.08842, 0.9274, 0.08842, 0.9274, 0.09021, 0.8935, 0.09021, 0.9024, 0.02615, 0.9274, 0.03449, 0.9228, 0.03483, 0.9018, 0.02782, 0.2135, 0.2767, 0.1616, 0.2853, 0.1616, 0.2835, 0.2036, 0.2765, 0.9487, 0.8923, 0.9767, 0.8923, 0.9813, 0.8932, 0.9474, 0.8932, 0.9474, 0.8566, 0.9813, 0.8566, 0.9767, 0.8583, 0.9487, 0.8583, 0.9563, 0.8836, 0.9813, 0.8919, 0.9767, 0.8923, 0.9557, 0.8853, 0.0545, 0.2837, 0.06038, 0.2837, 0.06164, 0.2854, 0.0545, 0.2854, 0.3019, 0.9089, 0.3456, 0.9089, 0.3457, 0.9098, 0.3019, 0.9098, 0.2582, 0.9089, 0.3019, 0.9089, 0.3019, 0.9098, 0.2581, 0.9098, 0.01079, 0.2765, 0.05276, 0.2835, 0.05276, 0.2853, 0.0008483, 0.2767, 0.9829, 0.8568, 0.9995, 0.8649, 1.0, 0.867, 0.9829, 0.8587, 0.06038, 0.2837, 0.0545, 0.2778, 0.05813, 0.2789, 0.06291, 0.2837, 0.06291, 0.2837, 0.06768, 0.2837, 0.07057, 0.2846, 0.06343, 0.2846, 0.9557, 0.8654, 0.9767, 0.8583, 0.9813, 0.8587, 0.9563, 0.867, 0.9557, 0.8853, 0.9487, 0.8923, 0.9474, 0.891, 0.9533, 0.8851, 0.9487, 0.8583, 0.9557, 0.8654, 0.9533, 0.8655, 0.9474, 0.8596, 0.05276, 0.2835, 0.05276, 0.2765, 0.0545, 0.2778, 0.0545, 0.2837, 0.9829, 0.8085, 0.9829, 0.8568, 0.9813, 0.8566, 0.9813, 0.8048, 0.9474, 0.803, 0.9813, 0.803, 0.9813, 0.8048, 0.9474, 0.8048, 0.9829, 0.8587, 0.9829, 0.8919, 0.9813, 0.8919, 0.9813, 0.8587, 0.0008483, 0.2747, 0.05148, 0.2747, 0.05276, 0.2765, 0.01079, 0.2765, 0.9474, 0.8048, 0.9474, 0.8566, 0.9462, 0.8554, 0.9462, 0.8048, 0.1616, 0.2853, 0.1616, 0.9221, 0.1599, 0.922, 0.1599, 0.2854, 0.1527, 0.2854, 0.1527, 0.922, 0.1519, 0.922, 0.1519, 0.2854, 0.1429, 0.2854, 0.1429, 0.922, 0.142, 0.922, 0.142, 0.2854, 0.8935, 0.09021, 0.8935, 0.803, 0.8924, 0.8028, 0.8924, 0.09036, 0.9284, 0.09021, 0.9284, 0.803, 0.9274, 0.803, 0.9274, 0.09021, 0.08806, 0.0005398, 0.02725, 0.01792, 0.0279, 0.01613, 0.08432, 0.0, 0.929, 0.8085, 0.929, 0.8568, 0.9274, 0.8566, 0.9274, 0.8048, 0.8935, 0.8048, 0.8935, 0.8566, 0.8924, 0.8554, 0.8924, 0.8048, 0.2135, 0.9327, 0.1629, 0.9327, 0.1616, 0.9309, 0.2036, 0.9309, 0.08806, 0.2126, 0.08806, 0.0005398, 0.08981, 0.0002612, 0.08981, 0.2128, 0.1616, 0.9239, 0.1616, 0.9309, 0.1599, 0.9296, 0.1599, 0.9238, 0.1515, 0.9238, 0.1467, 0.9238, 0.1438, 0.9229, 0.151, 0.9229, 0.1427, 0.9238, 0.07168, 0.9238, 0.07236, 0.922, 0.142, 0.922, 0.154, 0.9238, 0.1599, 0.9296, 0.1563, 0.9285, 0.1515, 0.9238, 0.1467, 0.9238, 0.1563, 0.9285, 0.157, 0.9309, 0.1427, 0.9238, 0.07236, 0.2854, 0.07236, 0.922, 0.07147, 0.922, 0.07147, 0.2854, 0.9813, 0.803, 0.9813, 0.09021, 0.9822, 0.09021, 0.9822, 0.803, 0.0545, 0.2854, 0.0545, 0.922, 0.05276, 0.9221, 0.05276, 0.2853, 0.06254, 0.2854, 0.06254, 0.922, 0.06164, 0.922, 0.06164, 0.2854, 0.9462, 0.8028, 0.9462, 0.09036, 0.9474, 0.09021, 0.9474, 0.803, 0.9274, 0.803, 0.8935, 0.803, 0.8935, 0.09021, 0.9274, 0.09021, 0.9228, 0.8583, 0.9274, 0.8566, 0.9274, 0.8587, 0.2123, 0.9845, 0.2135, 0.9833, 0.2135, 0.9863, 0.8924, 0.8554, 0.8935, 0.8566, 0.8935, 0.8596, 0.8927, 0.8583, 0.2036, 0.9309, 0.2135, 0.9308, 0.2135, 0.9327, 0.8924, 0.08842, 0.8935, 0.08842, 0.8935, 0.09021, 0.8924, 0.09036, 0.9228, 0.03483, 0.9274, 0.03449, 0.9274, 0.03662, 0.929, 0.03446, 0.929, 0.03636, 0.9274, 0.03662, 0.9274, 0.03449, 0.8948, 0.03483, 0.8935, 0.03662, 0.8935, 0.03357, 0.2123, 0.2229, 0.2135, 0.2211, 0.2135, 0.2241, 0.8935, 0.03662, 0.8924, 0.03781, 0.8927, 0.03483, 0.8935, 0.03357])
me_lowpoly.use_remesh_preserve_volume = False
me_lowpoly.use_remesh_preserve_attributes = False
me_lowpoly.use_mirror_vertex_groups = False
me_lowpoly.update()
me_highpoly = bpy.data.meshes.new('HighPoly')
me_highpoly.from_pydata([(-3.7, -1.2, 0.4), (-4.3, -1.2, 0.4), (-3.7, -1.2, -1.221e-06), (-4.3, -1.2, -2.949e-06), (-3.6, -0.6, -0.2), (-3.7, -0.6, -0.2), (-4.7, -1.2, 0.4), (-4.7, -1.2, -3.068e-06), (-4.4, -1.0, 0.6), (-4.6, -1.0, 0.6), (-4.6, -1.2, -3.039e-06), (-4.4, -1.2, -2.949e-06), (-4.6, -1.2, 0.1), (-4.4, -1.2, 0.1), (-4.3, 1.2, -2.949e-06), (-3.7, 1.2, 0.4), (-3.7, 0.6, -0.2), (-4.7, 1.2, 0.4), (-4.7, 1.2, -3.068e-06), (-4.4, 1.0, 0.6), (-4.6, 1.0, 0.6), (-4.4, 1.2, -2.949e-06), (-4.6, 1.2, -3.039e-06), (-4.6, 1.2, 0.1), (-4.4, 1.2, 0.1), (-3.6, -0.5, -0.2), (-3.6, -0.4, -0.2), (-3.6, 0.4, -0.2), (-3.6, -0.5, 0.3), (-3.6, -0.4, 0.3), (-4.3, 1.2, 0.4), (-3.7, 1.2, -2.085e-06), (-3.6, 0.6, -0.2), (-3.6, 0.5, -0.2), (-3.6, 0.5, 0.3), (-3.6, 0.4, 0.3), (4.3, -1.2, 0.4), (4.3, -1.2, -3.588e-07), (3.7, -1.2, 0.4), (3.7, -1.2, 1.478e-07), (3.7, -0.6, -0.2), (4.7, -1.2, 0.4), (4.7, -1.2, -2.396e-07), (4.4, -1.0, 0.6), (4.6, -1.0, 0.6), (4.6, -1.2, -2.694e-07), (4.4, -1.2, -2.992e-07), (4.6, -1.2, 0.1), (4.4, -1.2, 0.1), (4.3, 1.2, -3.588e-07), (3.7, 1.2, 0.4), (3.7, 0.6, -0.2), (4.7, 1.2, 0.4), (4.7, 1.2, -2.396e-07), (4.4, 1.0, 0.6), (4.6, 1.0, 0.6), (4.4, 1.2, -2.992e-07), (4.6, 1.2, -2.694e-07), (4.6, 1.2, 0.1), (4.4, 1.2, 0.1), (3.6, -0.6, -0.2), (3.6, 0.4, -0.2), (3.6, -0.5, -0.2), (3.6, -0.4, -0.2), (3.6, -0.5, 0.3), (3.6, -0.4, 0.3), (4.3, 1.2, 0.4), (3.7, 1.2, 1.478e-07), (3.6, 0.6, -0.2), (3.6, 0.5, -0.2), (3.6, 0.5, 0.3), (3.6, 0.4, 0.3), (-3.05, -0.6, -0.2), (-3.05, -0.5, -0.2), (-3.05, -0.5, 0.3), (-3.05, -1.2, -1.46e-06), (-3.05, -1.2, 0.4), (-3.05, 1.2, 0.4), (-3.05, 0.6, -0.2), (-3.05, 0.5, -0.2), (-3.05, 0.5, 0.3), (-3.05, 1.2, -1.907e-06), (3.05, -0.6, -0.2), (3.05, -0.5, -0.2), (3.05, -0.5, 0.3), (3.05, -1.2, 2.98e-08), (3.05, -1.2, 0.4), (3.05, 1.2, 0.4), (3.05, 0.6, -0.2), (3.05, 0.5, -0.2), (3.05, 0.5, 0.3), (3.05, 1.2, -1.788e-07), (-2.95, -0.6, -0.2), (-2.95, -0.5, -0.2), (-2.95, -0.5, 0.3), (-2.95, -1.2, -1.58e-06), (-2.95, -1.2, 0.4), (-2.95, 1.2, 0.4), (-2.95, 0.6, -0.2), (-2.95, 0.5, -0.2), (-2.95, 0.5, 0.3), (-2.95, 1.2, -1.907e-06), (2.95, -0.6, -0.2), (2.95, -0.5, -0.2), (2.95, -0.5, 0.3), (2.95, -1.2, -6.855e-07), (2.95, -1.2, 0.4), (2.95, 1.2, 0.4), (2.95, 0.6, -0.2), (2.95, 0.5, -0.2), (2.95, 0.5, 0.3), (2.95, 1.2, -9.537e-07), (-0.95, -0.6, -0.2), (-0.95, -0.5, -0.2), (-0.95, -0.5, 0.3), (-0.95, -1.2, -1.073e-06), (-0.95, -1.2, 0.4), (-0.95, 1.2, 0.4), (-0.95, 0.6, -0.2), (-0.95, 0.5, -0.2), (-0.95, 0.5, 0.3), (-0.95, 1.2, -1.371e-06), (-1.95, -0.6, -0.2), (-1.95, -0.5, -0.2), (-1.95, -0.5, 0.3), (-1.95, -1.2, -1.311e-06), (-1.95, -1.2, 0.4), (-1.95, 1.2, 0.4), (-1.95, 0.6, -0.2), (-1.95, 0.5, -0.2), (-1.95, 0.5, 0.3), (-1.95, 1.2, -1.609e-06), (-2.05, -0.6, -0.2), (-2.05, -0.5, -0.2), (-2.05, -0.5, 0.3), (-2.05, -1.2, -1.49e-06), (-2.05, -1.2, 0.4), (-2.05, 1.2, 0.4), (-2.05, 0.6, -0.2), (-2.05, 0.5, -0.2), (-2.05, 0.5, 0.3), (-2.05, 1.2, -1.788e-06), (-1.044, -0.6, -0.2), (-1.044, -0.5, -0.2), (-1.044, -0.5, 0.3), (-1.044, -1.2, -1.192e-06), (-1.044, -1.2, 0.4), (-1.044, 1.2, 0.4), (-1.044, 0.6, -0.2), (-1.044, 0.5, -0.2), (-1.044, 0.5, 0.3), (-1.044, 1.2, -1.49e-06), (1.05, -0.6, -0.2), (1.05, -0.5, -0.2), (1.05, -0.5, 0.3), (1.05, -1.2, -6.855e-07), (1.05, -1.2, 0.4), (1.05, 1.2, 0.4), (1.05, 0.6, -0.2), (1.05, 0.5, -0.2), (1.05, 0.5, 0.3), (1.05, 1.2, -9.835e-07), (0.05, -0.6, -0.2), (0.05, -0.5, -0.2), (0.05, -0.5, 0.3), (0.05, -1.2, -8.047e-07), (0.05, -1.2, 0.4), (0.05, 1.2, 0.4), (0.05, 0.6, -0.2), (0.05, 0.5, -0.2), (0.05, 0.5, 0.3), (0.05, 1.2, -1.103e-06), (2.05, -0.6, -0.2), (2.05, -0.5, -0.2), (2.05, -0.5, 0.3), (2.05, -1.2, -5.96e-07), (2.05, -1.2, 0.4), (2.05, 1.2, 0.4), (2.05, 0.6, -0.2), (2.05, 0.5, -0.2), (2.05, 0.5, 0.3), (2.05, 1.2, -8.941e-07), (1.95, -0.6, -0.2), (1.95, -0.5, -0.2), (1.95, -0.5, 0.3), (1.95, -1.2, -6.557e-07), (1.95, -1.2, 0.4), (1.95, 1.2, 0.4), (1.95, 0.6, -0.2), (1.95, 0.5, -0.2), (1.95, 0.5, 0.3), (1.95, 1.2, -9.537e-07), (0.95, -0.6, -0.2), (0.95, -0.5, -0.2), (0.95, -0.5, 0.3), (0.95, -1.2, -8.047e-07), (0.95, -1.2, 0.4), (0.95, 1.2, 0.4), (0.95, 0.6, -0.2), (0.95, 0.5, -0.2), (0.95, 0.5, 0.3), (0.95, 1.2, -1.103e-06), (-0.05, -0.6, -0.2), (-0.05, -0.5, -0.2), (-0.05, -0.5, 0.3), (-0.05, -1.2, -9.239e-07), (-0.05, -1.2, 0.4), (-0.05, 1.2, 0.4), (-0.05, 0.6, -0.2), (-0.05, 0.5, -0.2), (-0.05, 0.5, 0.3), (-0.05, 1.2, -1.222e-06), (-3.05, -1.32, -1.568e-06), (-3.05, -1.32, 0.48), (-3.05, 1.32, 0.48), (-3.05, 1.32, -2.105e-06), (3.05, -1.32, -1.485e-07), (3.05, -1.32, 0.48), (3.05, 1.32, 0.48), (3.05, 1.32, -3.988e-07), (-2.95, -1.32, -1.717e-06), (-2.95, -1.32, 0.48), (-2.95, 1.32, 0.48), (-2.95, 1.32, -2.111e-06), (2.95, -1.32, -1.001e-06), (2.95, -1.32, 0.48), (2.95, 1.32, 0.48), (2.95, 1.32, -1.323e-06), (-0.95, -1.32, -1.23e-06), (-0.95, -1.32, 0.48), (-0.95, 1.32, 0.48), (-0.95, 1.32, -1.588e-06), (-1.95, -1.32, -1.456e-06), (-1.95, -1.32, 0.48), (-1.95, 1.32, 0.48), (-1.95, 1.32, -1.813e-06), (-2.05, -1.32, -1.664e-06), (-2.05, -1.32, 0.48), (-2.05, 1.32, 0.48), (-2.05, 1.32, -2.022e-06), (-1.044, -1.32, -1.367e-06), (-1.044, -1.32, 0.48), (-1.044, 1.32, 0.48), (-1.044, 1.32, -1.725e-06), (1.05, -1.32, -8.86e-07), (1.05, -1.32, 0.48), (1.05, 1.32, 0.48), (1.05, 1.32, -1.244e-06), (0.05, -1.32, -9.686e-07), (0.05, -1.32, 0.48), (0.05, 1.32, 0.48), (0.05, 1.32, -1.326e-06), (2.05, -1.32, -8.391e-07), (2.05, -1.32, 0.48), (2.05, 1.32, 0.48), (2.05, 1.32, -1.197e-06), (1.95, -1.32, -9.046e-07), (1.95, -1.32, 0.48), (1.95, 1.32, 0.48), (1.95, 1.32, -1.262e-06), (0.95, -1.32, -1.023e-06), (0.95, -1.32, 0.48), (0.95, 1.32, 0.48), (0.95, 1.32, -1.381e-06), (-0.05, -1.32, -1.106e-06), (-0.05, -1.32, 0.48), (-0.05, 1.32, 0.48), (-0.05, 1.32, -1.463e-06)], [], [(6, 1, 8, 9), (13, 1, 6, 12), (11, 13, 24, 21), (12, 6, 7), (17, 6, 9, 20), (10, 12, 7), (14, 3, 11, 21), (22, 23, 12, 10), (23, 24, 13, 12), (8, 19, 20, 9), (3, 13, 11), (22, 10, 7, 18), (5, 3, 14, 16), (3, 1, 13), (17, 18, 7, 6), (14, 24, 30), (27, 16, 33), (19, 15, 30), (15, 31, 14, 30), (31, 16, 14), (22, 18, 23), (24, 23, 17, 30), (23, 18, 17), (31, 32, 16), (14, 21, 24), (33, 16, 32), (33, 34, 35, 27), (17, 20, 19, 30), (43, 38, 36), (39, 40, 37), (41, 44, 43, 36), (48, 47, 41, 36), (38, 39, 37, 36), (43, 54, 50, 38), (46, 56, 59, 48), (47, 42, 41), (52, 55, 44, 41), (45, 42, 47), (49, 56, 46, 37), (57, 45, 47, 58), (58, 47, 48, 59), (43, 44, 55, 54), (37, 46, 48), (62, 64, 65, 63), (57, 53, 42, 45), (62, 40, 60), (63, 40, 62), (61, 51, 40, 63), (40, 51, 49, 37), (37, 48, 36), (39, 60, 40), (52, 41, 42, 53), (49, 66, 59), (61, 69, 51), (54, 66, 50), (50, 66, 49, 67), (67, 49, 51), (57, 58, 53), (59, 66, 52, 58), (58, 52, 53), (67, 51, 68), (49, 59, 56), (69, 68, 51), (69, 61, 71, 70), (52, 66, 54, 55), (83, 62, 60, 82), (63, 65, 29, 26), (83, 84, 64, 62), (85, 82, 60, 39), (86, 85, 39, 38), (8, 1, 0), (2, 3, 5), (0, 1, 3, 2), (8, 0, 15, 19), (25, 26, 29, 28), (25, 4, 5), (26, 25, 5), (27, 26, 5, 16), (2, 5, 4), (61, 27, 35, 71), (27, 61, 63, 26), (87, 86, 38, 50), (89, 88, 68, 69), (89, 69, 70, 90), (91, 67, 68, 88), (87, 50, 67, 91), (25, 73, 72, 4), (25, 28, 74, 73), (2, 4, 72, 75), (0, 2, 75, 76), (15, 0, 76, 77), (33, 32, 78, 79), (33, 79, 80, 34), (31, 81, 78, 32), (15, 77, 81, 31), (103, 83, 82, 102), (103, 104, 84, 83), (105, 102, 82, 85), (207, 206, 265, 266), (145, 115, 228, 240), (109, 108, 88, 89), (109, 89, 90, 110), (111, 91, 88, 108), (201, 197, 262, 263), (73, 93, 92, 72), (73, 74, 94, 93), (75, 72, 92, 95), (136, 135, 236, 237), (116, 117, 230, 229), (79, 78, 98, 99), (79, 99, 100, 80), (81, 101, 98, 78), (187, 186, 257, 258), (173, 103, 102, 172), (173, 174, 104, 103), (175, 172, 102, 105), (176, 175, 105, 106), (177, 176, 106, 107), (179, 178, 108, 109), (179, 109, 110, 180), (181, 111, 108, 178), (177, 107, 111, 181), (143, 113, 112, 142), (143, 144, 114, 113), (145, 142, 112, 115), (111, 107, 226, 227), (206, 205, 264, 265), (149, 148, 118, 119), (149, 119, 120, 150), (151, 121, 118, 148), (177, 181, 255, 254), (133, 123, 122, 132), (133, 134, 124, 123), (135, 132, 122, 125), (121, 151, 243, 231), (115, 116, 229, 228), (139, 138, 128, 129), (139, 129, 130, 140), (141, 131, 128, 138), (96, 97, 222, 221), (93, 133, 132, 92), (93, 94, 134, 133), (95, 92, 132, 135), (96, 95, 135, 136), (97, 96, 136, 137), (99, 98, 138, 139), (99, 139, 140, 100), (101, 141, 138, 98), (97, 137, 141, 101), (123, 143, 142, 122), (123, 124, 144, 143), (125, 122, 142, 145), (126, 125, 145, 146), (127, 126, 146, 147), (129, 128, 148, 149), (129, 149, 150, 130), (131, 151, 148, 128), (127, 147, 151, 131), (193, 153, 152, 192), (193, 194, 154, 153), (195, 192, 152, 155), (87, 91, 219, 218), (186, 185, 256, 257), (199, 198, 158, 159), (199, 159, 160, 200), (201, 161, 158, 198), (166, 167, 250, 249), (203, 163, 162, 202), (203, 204, 164, 163), (205, 202, 162, 165), (157, 161, 247, 246), (75, 95, 220, 212), (209, 208, 168, 169), (209, 169, 170, 210), (211, 171, 168, 208), (95, 96, 221, 220), (183, 173, 172, 182), (183, 184, 174, 173), (185, 182, 172, 175), (77, 76, 213, 214), (165, 166, 249, 248), (189, 188, 178, 179), (189, 179, 180, 190), (191, 181, 178, 188), (147, 146, 241, 242), (153, 183, 182, 152), (153, 154, 184, 183), (155, 152, 182, 185), (156, 155, 185, 186), (157, 156, 186, 187), (159, 158, 188, 189), (159, 189, 190, 160), (161, 191, 188, 158), (157, 187, 191, 161), (163, 193, 192, 162), (163, 164, 194, 193), (165, 162, 192, 195), (166, 165, 195, 196), (167, 166, 196, 197), (169, 168, 198, 199), (169, 199, 200, 170), (171, 201, 198, 168), (167, 197, 201, 171), (113, 203, 202, 112), (113, 114, 204, 203), (115, 112, 202, 205), (116, 115, 205, 206), (117, 116, 206, 207), (119, 118, 208, 209), (119, 209, 210, 120), (121, 211, 208, 118), (117, 207, 211, 121), (225, 224, 216, 217), (226, 225, 217, 218), (226, 218, 219, 227), (213, 212, 220, 221), (214, 213, 221, 222), (214, 222, 223, 215), (241, 240, 228, 229), (242, 241, 229, 230), (242, 230, 231, 243), (237, 236, 232, 233), (238, 237, 233, 234), (238, 234, 235, 239), (261, 260, 244, 245), (262, 261, 245, 246), (262, 246, 247, 263), (265, 264, 248, 249), (266, 265, 249, 250), (266, 250, 251, 267), (257, 256, 252, 253), (258, 257, 253, 254), (258, 254, 255, 259), (127, 131, 235, 234), (137, 136, 237, 238), (155, 156, 245, 244), (85, 86, 217, 216), (161, 201, 263, 247), (91, 111, 227, 219), (151, 147, 242, 243), (81, 77, 214, 215), (156, 157, 246, 245), (175, 176, 253, 252), (181, 191, 259, 255), (86, 87, 218, 217), (106, 105, 224, 225), (195, 155, 244, 260), (105, 85, 216, 224), (167, 171, 251, 250), (97, 101, 223, 222), (176, 177, 254, 253), (196, 195, 260, 261), (171, 211, 267, 251), (107, 106, 225, 226), (125, 126, 233, 232), (131, 141, 239, 235), (185, 175, 252, 256), (191, 187, 258, 259), (197, 196, 261, 262), (117, 121, 231, 230), (126, 127, 234, 233), (146, 145, 240, 241), (76, 75, 212, 213), (101, 81, 215, 223), (205, 165, 248, 264), (211, 207, 266, 267), (135, 125, 232, 236), (141, 137, 238, 239)])
me_highpoly.use_remesh_preserve_volume = False
me_highpoly.use_remesh_preserve_attributes = False
me_highpoly.use_mirror_vertex_groups = False
me_highpoly.update()

# ---- objects
ob_lowpolyraw = bpy.data.objects.new('LowPolyRaw', me_lowpolyraw)
ob_lowpoly = bpy.data.objects.new('LowPoly', me_lowpoly)
ob_highpoly = bpy.data.objects.new('HighPoly', me_highpoly)

# ---- transforms, parenting, visibility, modifiers, constraints
ob_lowpolyraw.location = (0.0, 0.0, 0.0)
ob_lowpolyraw.rotation_euler = (-1.042e-14, -6.283, 6.283)
ob_lowpolyraw.lineart.crease_threshold = 0.0
ob_lowpoly.location = (0.0, 0.0, 0.0)
ob_lowpoly.rotation_euler = (-1.042e-14, -6.283, 6.283)
ob_lowpoly.lineart.crease_threshold = 0.0
ob_highpoly.location = (0.0, 0.0, 0.0)
ob_highpoly.rotation_euler = (-1.042e-14, -6.283, 6.283)
ob_highpoly.lineart.crease_threshold = 0.0
_m = ob_highpoly.modifiers.new('Bevel', 'BEVEL')
_m.width = 0.01
_m.width_pct = 0.01
_m.segments = 15
_m.limit_method = 'NONE'
_m.spread = 0.0

# ---- collection membership
col_collection_1.objects.link(ob_lowpolyraw)
col_collection_2.objects.link(ob_lowpoly)
col_collection_3.objects.link(ob_highpoly)

# ---- scene / render settings (as saved in the file)
scene.frame_start = 1; scene.frame_end = 250; scene.frame_set(1)
scene.render.engine = 'BLENDER_EEVEE_NEXT'
scene.render.resolution_percentage = 50
scene.render.dither_intensity = 0.0
scene.render.use_bake_selected_to_active = True
scene.cycles.use_denoising = False
scene.cycles.samples = 10
scene.cycles.sampling_pattern = 'TABULATED_SOBOL'
scene.cycles.light_sampling_threshold = 0.0
scene.cycles.use_adaptive_sampling = False
scene.cycles.use_light_tree = False
scene.cycles.blur_glossy = 0.0
scene.cycles.volume_bounces = 1
scene.cycles.pixel_filter_type = 'GAUSSIAN'
scene.cycles.sample_clamp_indirect = 0.0
scene.view_settings.view_transform = 'Standard'
bpy.context.view_layer.update()

# ---- added for rendering (the .blend has no active camera and no usable light): camera, sun
cam_auto = bpy.data.cameras.new('AutoCamera')
cam_auto.lens = 50.0
cam_auto.sensor_width = 36.0
cam_auto.clip_end = 1000.0
ob_auto_camera = bpy.data.objects.new('AutoCamera', cam_auto)
scene.collection.objects.link(ob_auto_camera)
ob_auto_camera.location = (9.06392, -10.8767, 7.45113)
ob_auto_camera.rotation_euler = (1.09748, -7.21219e-08, 0.694738)
scene.camera = ob_auto_camera
light_auto_sun = bpy.data.lights.new('AutoSun', 'SUN')
light_auto_sun.energy = 3.0
light_auto_sun.angle = 0.0523599
ob_auto_sun = bpy.data.objects.new('AutoSun', light_auto_sun)
scene.collection.objects.link(ob_auto_sun)
ob_auto_sun.rotation_euler = (0.872665, 0.174533, 0.523599)
bpy.context.view_layer.update()
